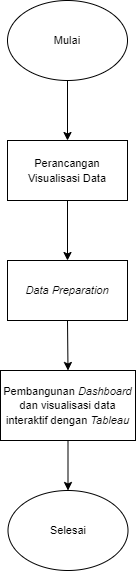

The diagram above was exported from draw.io. Its source (the exported page's mxGraphModel, read from the mxfile embedded in the PNG):
<mxGraphModel dx="868" dy="425" grid="1" gridSize="10" guides="1" tooltips="1" connect="1" arrows="1" fold="1" page="1" pageScale="1" pageWidth="850" pageHeight="1100" math="0" shadow="0">
  <root>
    <mxCell id="0" />
    <mxCell id="1" parent="0" />
    <mxCell id="yM5RUgxFPgseityMBDo4-1" value="&lt;font style=&quot;font-size: 11px;&quot;&gt;Mulai&lt;/font&gt;" style="ellipse;whiteSpace=wrap;html=1;" parent="1" vertex="1">
      <mxGeometry x="365" y="40" width="120" height="80" as="geometry" />
    </mxCell>
    <mxCell id="yM5RUgxFPgseityMBDo4-2" value="&lt;i&gt;&lt;font style=&quot;font-size: 11px;&quot;&gt;Data Preparation&lt;/font&gt;&lt;/i&gt;" style="rounded=0;whiteSpace=wrap;html=1;" parent="1" vertex="1">
      <mxGeometry x="365" y="300" width="120" height="60" as="geometry" />
    </mxCell>
    <mxCell id="yM5RUgxFPgseityMBDo4-5" value="&lt;font style=&quot;font-size: 11px;&quot;&gt;Pembangunan &lt;i&gt;Dashboard &lt;/i&gt;dan visualisasi data interaktif&amp;nbsp;dengan&amp;nbsp;&lt;i&gt;Tableau&lt;/i&gt;&lt;/font&gt;" style="rounded=0;whiteSpace=wrap;html=1;" parent="1" vertex="1">
      <mxGeometry x="358" y="410" width="135" height="70" as="geometry" />
    </mxCell>
    <mxCell id="yM5RUgxFPgseityMBDo4-7" value="&lt;font style=&quot;font-size: 11px;&quot;&gt;Selesai&lt;/font&gt;" style="ellipse;whiteSpace=wrap;html=1;" parent="1" vertex="1">
      <mxGeometry x="365.5" y="530" width="120" height="80" as="geometry" />
    </mxCell>
    <mxCell id="5Aq0Pus1I1KiRe3_lRcY-1" value="&lt;font style=&quot;font-size: 11px;&quot;&gt;Perancangan Visualisasi Data&lt;/font&gt;" style="rounded=0;whiteSpace=wrap;html=1;" vertex="1" parent="1">
      <mxGeometry x="365" y="180" width="120" height="60" as="geometry" />
    </mxCell>
    <mxCell id="5Aq0Pus1I1KiRe3_lRcY-4" value="" style="endArrow=classic;html=1;rounded=0;entryX=0.5;entryY=0;entryDx=0;entryDy=0;exitX=0.5;exitY=1;exitDx=0;exitDy=0;" edge="1" parent="1" source="yM5RUgxFPgseityMBDo4-1" target="5Aq0Pus1I1KiRe3_lRcY-1">
      <mxGeometry width="50" height="50" relative="1" as="geometry">
        <mxPoint x="400" y="330" as="sourcePoint" />
        <mxPoint x="450" y="280" as="targetPoint" />
      </mxGeometry>
    </mxCell>
    <mxCell id="5Aq0Pus1I1KiRe3_lRcY-5" value="" style="endArrow=classic;html=1;rounded=0;entryX=0.5;entryY=0;entryDx=0;entryDy=0;exitX=0.5;exitY=1;exitDx=0;exitDy=0;" edge="1" parent="1" source="5Aq0Pus1I1KiRe3_lRcY-1" target="yM5RUgxFPgseityMBDo4-2">
      <mxGeometry width="50" height="50" relative="1" as="geometry">
        <mxPoint x="400" y="280" as="sourcePoint" />
        <mxPoint x="450" y="230" as="targetPoint" />
      </mxGeometry>
    </mxCell>
    <mxCell id="5Aq0Pus1I1KiRe3_lRcY-6" value="" style="endArrow=classic;html=1;rounded=0;fontSize=11;entryX=0.5;entryY=0;entryDx=0;entryDy=0;exitX=0.5;exitY=1;exitDx=0;exitDy=0;" edge="1" parent="1" source="yM5RUgxFPgseityMBDo4-2" target="yM5RUgxFPgseityMBDo4-5">
      <mxGeometry width="50" height="50" relative="1" as="geometry">
        <mxPoint x="400" y="470" as="sourcePoint" />
        <mxPoint x="450" y="420" as="targetPoint" />
      </mxGeometry>
    </mxCell>
    <mxCell id="5Aq0Pus1I1KiRe3_lRcY-7" value="" style="endArrow=classic;html=1;rounded=0;fontSize=11;entryX=0.5;entryY=0;entryDx=0;entryDy=0;exitX=0.5;exitY=1;exitDx=0;exitDy=0;" edge="1" parent="1" source="yM5RUgxFPgseityMBDo4-5" target="yM5RUgxFPgseityMBDo4-7">
      <mxGeometry width="50" height="50" relative="1" as="geometry">
        <mxPoint x="400" y="470" as="sourcePoint" />
        <mxPoint x="450" y="420" as="targetPoint" />
      </mxGeometry>
    </mxCell>
  </root>
</mxGraphModel>